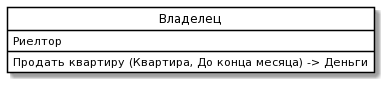

The diagram above was rendered by PlantUML. Its source (embedded in the PNG):
@startuml
skinparam class {
	BackgroundColor White
	ArrowColor Black
	BorderColor Black
}
class "Владелец" as P {
 Риелтор
Продать квартиру (Квартира, До конца месяца) -> Деньги
}
hide circle
@enduml